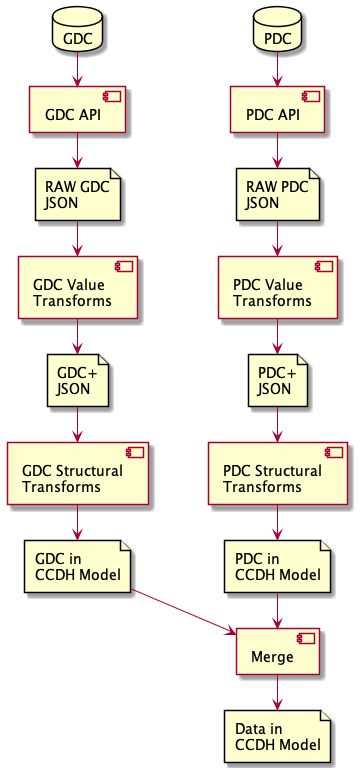

The diagram above was rendered by PlantUML. Its source (embedded in the PNG):
@startuml overallflow

left to right direction

database GDC
component "GDC API" as gdc_api
file "RAW GDC\nJSON" as raw_gdc_json
component "GDC Value\nTransforms" as gdc_val_xform
file "GDC+\nJSON" as gdc_plus_json
component "GDC Structural\nTransforms" as gdc_s_xform
file "GDC in\nCCDH Model" as gdc_cda_model

GDC -> gdc_api 
gdc_api -> raw_gdc_json
raw_gdc_json -> gdc_val_xform 
gdc_val_xform -> gdc_plus_json
gdc_plus_json -> gdc_s_xform
gdc_s_xform -> gdc_cda_model


database PDC
component "PDC API" as pdc_api
file "RAW PDC\nJSON" as raw_pdc_json
component "PDC Value\nTransforms" as pdc_val_xform
file "PDC+\nJSON" as pdc_plus_json
component "PDC Structural\nTransforms" as pdc_s_xform
file "PDC in\nCCDH Model" as pdc_cda_model

PDC -> pdc_api 
pdc_api -> raw_pdc_json
raw_pdc_json -> pdc_val_xform 
pdc_val_xform -> pdc_plus_json
pdc_plus_json -> pdc_s_xform
pdc_s_xform -> pdc_cda_model

GDC --[hidden]> PDC
gdc_cda_model --[hidden]> pdc_cda_model

component Merge
gdc_cda_model -> Merge
pdc_cda_model -> Merge

file "Data in\nCCDH Model" as ccdh_model
Merge -> ccdh_model 

@enduml